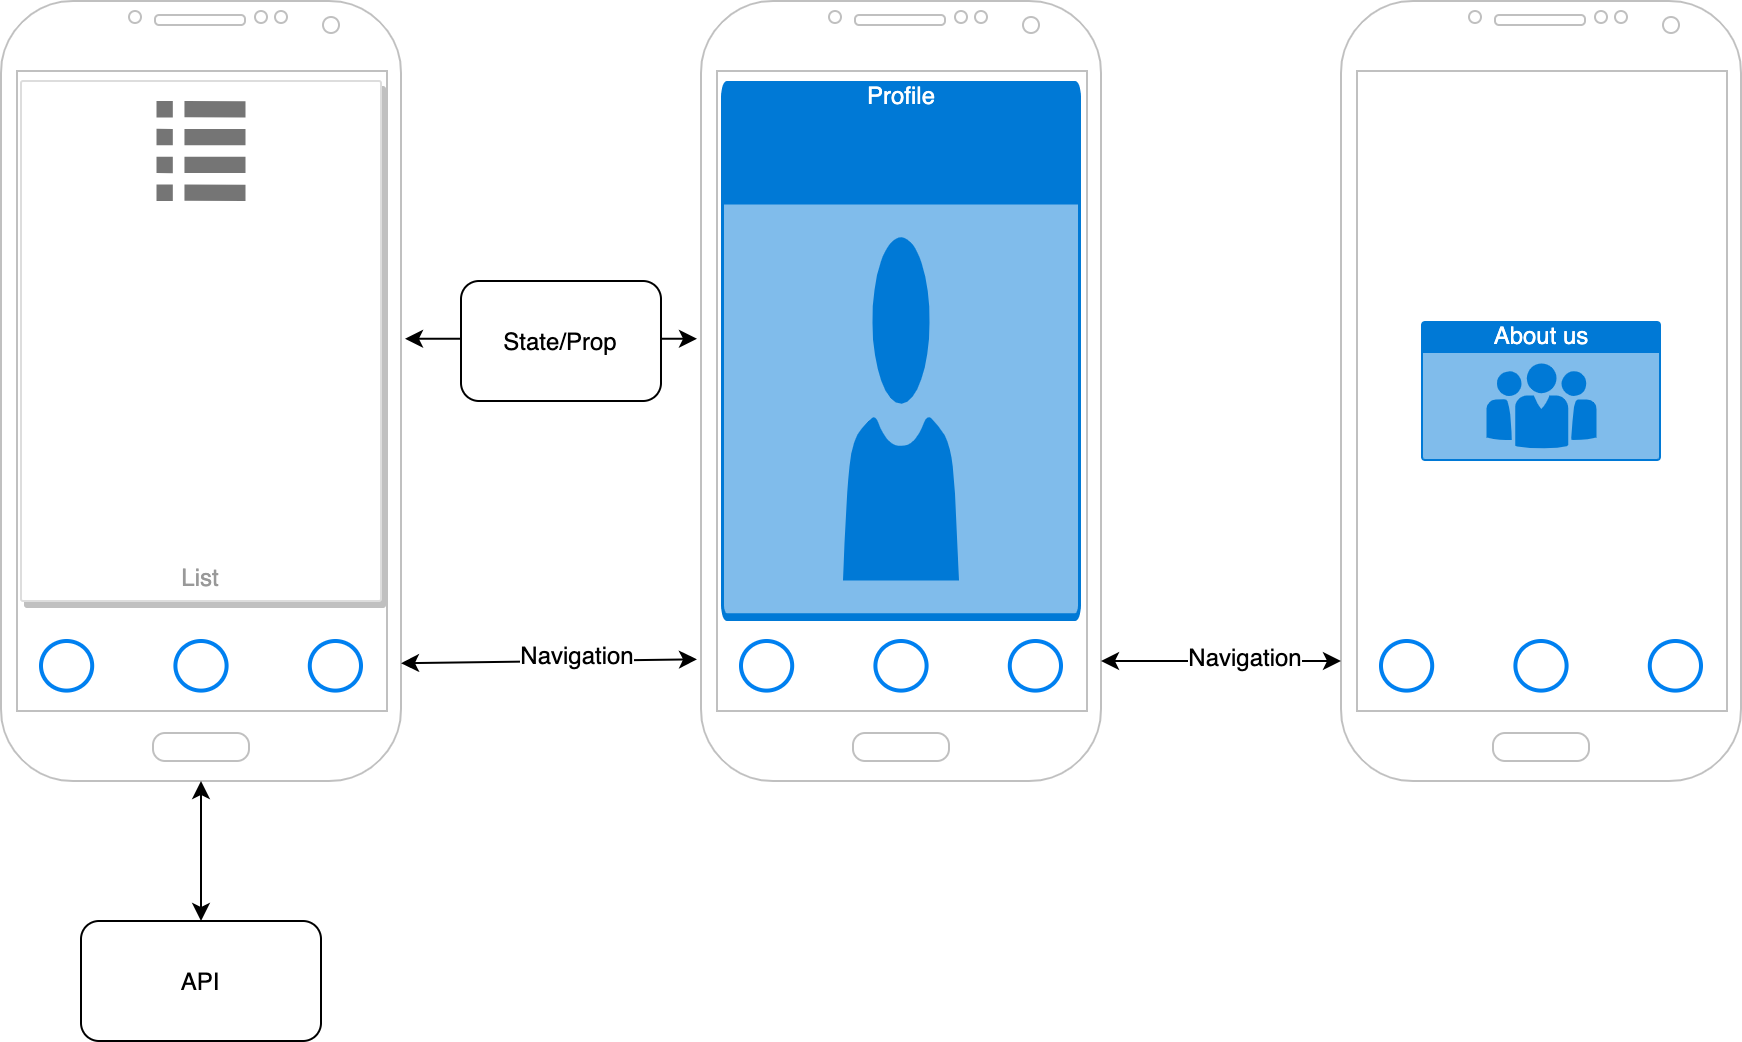

The diagram above was exported from draw.io. Its source (the exported page's mxGraphModel, read from the mxfile embedded in the PNG):
<mxGraphModel dx="1426" dy="931" grid="1" gridSize="10" guides="1" tooltips="1" connect="1" arrows="1" fold="1" page="1" pageScale="1" pageWidth="827" pageHeight="1169" math="0" shadow="0">
  <root>
    <mxCell id="0" />
    <mxCell id="1" parent="0" />
    <mxCell id="2" value="" style="verticalLabelPosition=bottom;verticalAlign=top;html=1;shadow=0;dashed=0;strokeWidth=1;shape=mxgraph.android.phone2;strokeColor=#c0c0c0;" vertex="1" parent="1">
      <mxGeometry x="40" y="90" width="200" height="390" as="geometry" />
    </mxCell>
    <mxCell id="3" value="List" style="strokeColor=#dddddd;shadow=1;strokeWidth=1;rounded=1;absoluteArcSize=1;arcSize=2;labelPosition=center;verticalLabelPosition=middle;align=center;verticalAlign=bottom;spacingLeft=0;fontColor=#999999;fontSize=12;whiteSpace=wrap;spacingBottom=2;" vertex="1" parent="1">
      <mxGeometry x="50" y="130" width="180" height="260" as="geometry" />
    </mxCell>
    <mxCell id="4" value="" style="dashed=0;connectable=0;html=1;fillColor=#757575;strokeColor=none;shape=mxgraph.gcp2.list;part=1;" vertex="1" parent="3">
      <mxGeometry x="0.5" width="44.5" height="50" relative="1" as="geometry">
        <mxPoint x="-22.25" y="10" as="offset" />
      </mxGeometry>
    </mxCell>
    <mxCell id="5" value="" style="verticalLabelPosition=bottom;verticalAlign=top;html=1;shadow=0;dashed=0;strokeWidth=1;shape=mxgraph.android.phone2;strokeColor=#c0c0c0;" vertex="1" parent="1">
      <mxGeometry x="390" y="90" width="200" height="390" as="geometry" />
    </mxCell>
    <mxCell id="6" value="Profile" style="html=1;strokeColor=none;fillColor=#0079D6;labelPosition=center;verticalLabelPosition=middle;verticalAlign=top;align=center;fontSize=12;outlineConnect=0;spacingTop=-6;fontColor=#FFFFFF;shape=mxgraph.sitemap.profile;" vertex="1" parent="1">
      <mxGeometry x="400" y="130" width="180" height="270" as="geometry" />
    </mxCell>
    <mxCell id="7" value="" style="verticalLabelPosition=bottom;verticalAlign=top;html=1;shadow=0;dashed=0;strokeWidth=1;shape=mxgraph.android.phone2;strokeColor=#c0c0c0;" vertex="1" parent="1">
      <mxGeometry x="710" y="90" width="200" height="390" as="geometry" />
    </mxCell>
    <mxCell id="8" value="About us" style="html=1;strokeColor=none;fillColor=#0079D6;labelPosition=center;verticalLabelPosition=middle;verticalAlign=top;align=center;fontSize=12;outlineConnect=0;spacingTop=-6;fontColor=#FFFFFF;shape=mxgraph.sitemap.about_us;" vertex="1" parent="1">
      <mxGeometry x="750" y="250" width="120" height="70" as="geometry" />
    </mxCell>
    <mxCell id="9" value="API" style="rounded=1;whiteSpace=wrap;html=1;" vertex="1" parent="1">
      <mxGeometry x="80" y="550" width="120" height="60" as="geometry" />
    </mxCell>
    <mxCell id="10" value="" style="html=1;verticalLabelPosition=bottom;align=center;labelBackgroundColor=#ffffff;verticalAlign=top;strokeWidth=2;strokeColor=#0080F0;shadow=0;dashed=0;shape=mxgraph.ios7.icons.page_navigation;pointerEvents=1" vertex="1" parent="1">
      <mxGeometry x="60" y="410" width="160" height="24.8" as="geometry" />
    </mxCell>
    <mxCell id="11" value="" style="html=1;verticalLabelPosition=bottom;align=center;labelBackgroundColor=#ffffff;verticalAlign=top;strokeWidth=2;strokeColor=#0080F0;shadow=0;dashed=0;shape=mxgraph.ios7.icons.page_navigation;pointerEvents=1" vertex="1" parent="1">
      <mxGeometry x="410" y="410" width="160" height="24.8" as="geometry" />
    </mxCell>
    <mxCell id="12" value="" style="html=1;verticalLabelPosition=bottom;align=center;labelBackgroundColor=#ffffff;verticalAlign=top;strokeWidth=2;strokeColor=#0080F0;shadow=0;dashed=0;shape=mxgraph.ios7.icons.page_navigation;pointerEvents=1" vertex="1" parent="1">
      <mxGeometry x="730" y="410" width="160" height="24.8" as="geometry" />
    </mxCell>
    <mxCell id="13" value="" style="endArrow=classic;startArrow=classic;html=1;exitX=0.5;exitY=0;exitDx=0;exitDy=0;entryX=0.5;entryY=1;entryDx=0;entryDy=0;entryPerimeter=0;" edge="1" source="9" target="2" parent="1">
      <mxGeometry width="50" height="50" relative="1" as="geometry">
        <mxPoint x="130" y="570" as="sourcePoint" />
        <mxPoint x="180" y="520" as="targetPoint" />
      </mxGeometry>
    </mxCell>
    <mxCell id="14" value="" style="endArrow=classic;startArrow=classic;html=1;exitX=1.01;exitY=0.433;exitDx=0;exitDy=0;exitPerimeter=0;entryX=-0.01;entryY=0.433;entryDx=0;entryDy=0;entryPerimeter=0;" edge="1" source="2" target="5" parent="1">
      <mxGeometry width="50" height="50" relative="1" as="geometry">
        <mxPoint x="280" y="400" as="sourcePoint" />
        <mxPoint x="330" y="350" as="targetPoint" />
      </mxGeometry>
    </mxCell>
    <mxCell id="15" value="State/Prop" style="rounded=1;whiteSpace=wrap;html=1;" vertex="1" parent="1">
      <mxGeometry x="270" y="230" width="100" height="60" as="geometry" />
    </mxCell>
    <mxCell id="16" value="" style="endArrow=classic;startArrow=classic;html=1;exitX=1;exitY=0.849;exitDx=0;exitDy=0;exitPerimeter=0;entryX=-0.01;entryY=0.844;entryDx=0;entryDy=0;entryPerimeter=0;" edge="1" source="2" target="5" parent="1">
      <mxGeometry width="50" height="50" relative="1" as="geometry">
        <mxPoint x="270" y="410" as="sourcePoint" />
        <mxPoint x="320" y="360" as="targetPoint" />
      </mxGeometry>
    </mxCell>
    <mxCell id="17" value="Navigation" style="text;html=1;align=center;verticalAlign=middle;resizable=0;points=[];labelBackgroundColor=#ffffff;" vertex="1" connectable="0" parent="16">
      <mxGeometry x="0.1897" y="3" relative="1" as="geometry">
        <mxPoint as="offset" />
      </mxGeometry>
    </mxCell>
    <mxCell id="18" value="" style="endArrow=classic;startArrow=classic;html=1;" edge="1" parent="1">
      <mxGeometry width="50" height="50" relative="1" as="geometry">
        <mxPoint x="590" y="420" as="sourcePoint" />
        <mxPoint x="710" y="420" as="targetPoint" />
      </mxGeometry>
    </mxCell>
    <mxCell id="19" value="Navigation" style="text;html=1;align=center;verticalAlign=middle;resizable=0;points=[];labelBackgroundColor=#ffffff;" vertex="1" connectable="0" parent="18">
      <mxGeometry x="0.1897" y="3" relative="1" as="geometry">
        <mxPoint as="offset" />
      </mxGeometry>
    </mxCell>
  </root>
</mxGraphModel>